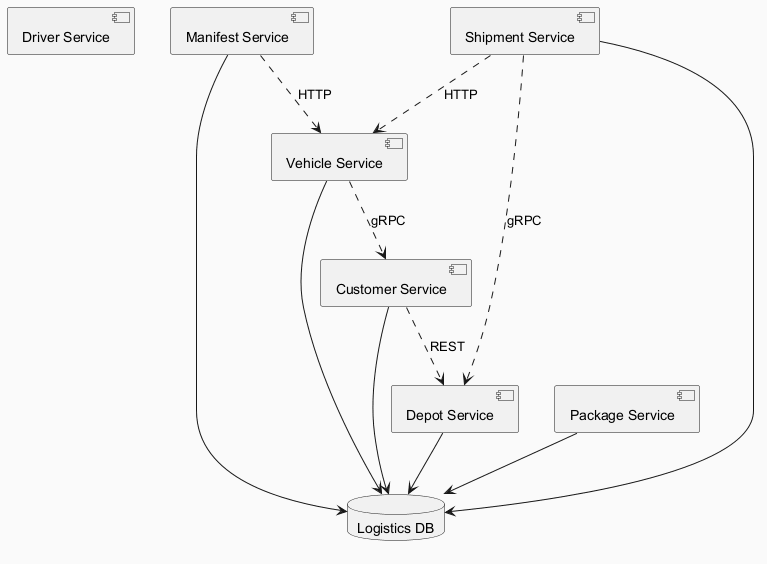

The diagram above was rendered by PlantUML. Its source (embedded in the PNG):
@startuml
skinparam backgroundColor #FAFAFA
skinparam classBackgroundColor #FFF3E0
skinparam classBorderColor #E65100
component "Driver Service" as C_DriverService
component "Vehicle Service" as C_VehicleService
component "Manifest Service" as C_ManifestService
component "Shipment Service" as C_ShipmentService
component "Depot Service" as C_DepotService
component "Package Service" as C_PackageService
component "Customer Service" as C_CustomerService
database "Logistics DB" as DB_logistics
C_VehicleService --> DB_logistics
C_ManifestService --> DB_logistics
C_ShipmentService --> DB_logistics
C_DepotService --> DB_logistics
C_PackageService --> DB_logistics
C_CustomerService --> DB_logistics
C_ShipmentService ..> C_DepotService : gRPC
C_ManifestService ..> C_VehicleService : HTTP
C_VehicleService ..> C_CustomerService : gRPC
C_ShipmentService ..> C_VehicleService : HTTP
C_CustomerService ..> C_DepotService : REST
@enduml